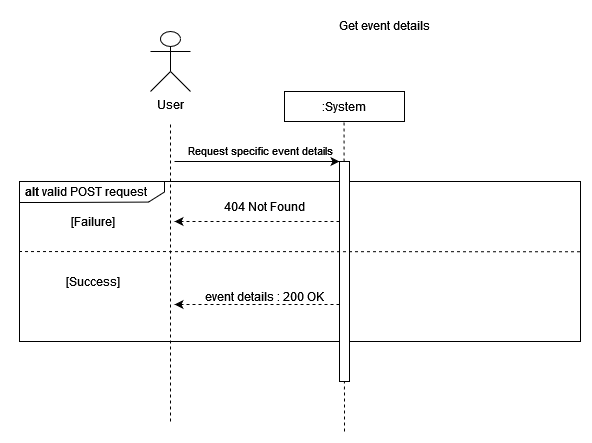

The diagram above was exported from draw.io. Its source (the exported page's mxGraphModel, read from the mxfile embedded in the PNG):
<mxGraphModel dx="1422" dy="752" grid="1" gridSize="10" guides="1" tooltips="1" connect="1" arrows="1" fold="1" page="1" pageScale="1" pageWidth="827" pageHeight="1169" math="0" shadow="0">
  <root>
    <mxCell id="4HSgDIZtA6sDlqXGPJbc-0" />
    <mxCell id="4HSgDIZtA6sDlqXGPJbc-1" parent="4HSgDIZtA6sDlqXGPJbc-0" />
    <mxCell id="DWPQfSuZuz8AbVc7GBy1-0" value="" style="verticalLabelPosition=bottom;verticalAlign=top;html=1;shape=mxgraph.basic.rect;fillColor2=none;strokeWidth=1;size=20;indent=5;" parent="4HSgDIZtA6sDlqXGPJbc-1" vertex="1">
      <mxGeometry x="49" y="180" width="561" height="160" as="geometry" />
    </mxCell>
    <mxCell id="4HSgDIZtA6sDlqXGPJbc-2" value="" style="endArrow=none;dashed=1;html=1;rounded=0;" parent="4HSgDIZtA6sDlqXGPJbc-1" edge="1">
      <mxGeometry width="50" height="50" relative="1" as="geometry">
        <mxPoint x="200" y="420" as="sourcePoint" />
        <mxPoint x="200" y="120" as="targetPoint" />
      </mxGeometry>
    </mxCell>
    <mxCell id="4HSgDIZtA6sDlqXGPJbc-3" value=":System" style="rounded=0;whiteSpace=wrap;html=1;" parent="4HSgDIZtA6sDlqXGPJbc-1" vertex="1">
      <mxGeometry x="314" y="90" width="120" height="30" as="geometry" />
    </mxCell>
    <mxCell id="4HSgDIZtA6sDlqXGPJbc-4" value="" style="endArrow=none;dashed=1;html=1;rounded=0;" parent="4HSgDIZtA6sDlqXGPJbc-1" edge="1">
      <mxGeometry width="50" height="50" relative="1" as="geometry">
        <mxPoint x="374" y="430" as="sourcePoint" />
        <mxPoint x="373.5" y="120" as="targetPoint" />
      </mxGeometry>
    </mxCell>
    <mxCell id="4HSgDIZtA6sDlqXGPJbc-5" value="" style="endArrow=classic;html=1;rounded=0;entryX=0;entryY=0;entryDx=0;entryDy=0;" parent="4HSgDIZtA6sDlqXGPJbc-1" edge="1">
      <mxGeometry width="50" height="50" relative="1" as="geometry">
        <mxPoint x="204" y="160" as="sourcePoint" />
        <mxPoint x="369" y="160" as="targetPoint" />
      </mxGeometry>
    </mxCell>
    <mxCell id="4HSgDIZtA6sDlqXGPJbc-6" value="&lt;div&gt;Request specific event details&lt;/div&gt;" style="edgeLabel;html=1;align=center;verticalAlign=middle;resizable=0;points=[];" parent="4HSgDIZtA6sDlqXGPJbc-5" connectable="0" vertex="1">
      <mxGeometry x="-0.2" y="2" relative="1" as="geometry">
        <mxPoint x="19" y="-10" as="offset" />
      </mxGeometry>
    </mxCell>
    <mxCell id="4HSgDIZtA6sDlqXGPJbc-7" value="" style="rounded=0;whiteSpace=wrap;html=1;" parent="4HSgDIZtA6sDlqXGPJbc-1" vertex="1">
      <mxGeometry x="369" y="160" width="10" height="220" as="geometry" />
    </mxCell>
    <mxCell id="4HSgDIZtA6sDlqXGPJbc-8" value="" style="endArrow=classic;html=1;rounded=0;exitX=0;exitY=0.75;exitDx=0;exitDy=0;dashed=1;" parent="4HSgDIZtA6sDlqXGPJbc-1" edge="1">
      <mxGeometry width="50" height="50" relative="1" as="geometry">
        <mxPoint x="369" y="220" as="sourcePoint" />
        <mxPoint x="204" y="220" as="targetPoint" />
      </mxGeometry>
    </mxCell>
    <mxCell id="4HSgDIZtA6sDlqXGPJbc-9" value="event details : 200 OK" style="text;html=1;align=center;verticalAlign=middle;resizable=0;points=[];autosize=1;strokeColor=none;fillColor=none;" parent="4HSgDIZtA6sDlqXGPJbc-1" vertex="1">
      <mxGeometry x="224" y="280" width="140" height="30" as="geometry" />
    </mxCell>
    <mxCell id="4HSgDIZtA6sDlqXGPJbc-10" value="User" style="shape=umlActor;verticalLabelPosition=bottom;verticalAlign=top;html=1;outlineConnect=0;" parent="4HSgDIZtA6sDlqXGPJbc-1" vertex="1">
      <mxGeometry x="180" y="30" width="40" height="60" as="geometry" />
    </mxCell>
    <mxCell id="4HSgDIZtA6sDlqXGPJbc-11" value="&lt;div&gt;Get event details&lt;/div&gt;" style="text;html=1;align=center;verticalAlign=middle;resizable=0;points=[];autosize=1;strokeColor=none;fillColor=none;" parent="4HSgDIZtA6sDlqXGPJbc-1" vertex="1">
      <mxGeometry x="359" y="9" width="110" height="30" as="geometry" />
    </mxCell>
    <mxCell id="DWPQfSuZuz8AbVc7GBy1-1" value="" style="verticalLabelPosition=bottom;verticalAlign=top;html=1;shape=mxgraph.basic.polygon;polyCoords=[[0,0],[1,0],[1,0.25],[1,0.5],[0.89,0.98],[0.25,1],[0,1],[0,0.25]];polyline=0;" parent="4HSgDIZtA6sDlqXGPJbc-1" vertex="1">
      <mxGeometry x="49" y="180" width="145" height="21" as="geometry" />
    </mxCell>
    <mxCell id="DWPQfSuZuz8AbVc7GBy1-2" value="&lt;b&gt;alt&lt;/b&gt; valid POST request" style="text;html=1;align=center;verticalAlign=middle;resizable=0;points=[];autosize=1;strokeColor=none;fillColor=none;" parent="4HSgDIZtA6sDlqXGPJbc-1" vertex="1">
      <mxGeometry x="40" y="175" width="150" height="30" as="geometry" />
    </mxCell>
    <mxCell id="DWPQfSuZuz8AbVc7GBy1-3" value="[Failure]" style="text;html=1;align=center;verticalAlign=middle;resizable=0;points=[];autosize=1;strokeColor=none;fillColor=none;" parent="4HSgDIZtA6sDlqXGPJbc-1" vertex="1">
      <mxGeometry x="91.5" y="210" width="60" height="20" as="geometry" />
    </mxCell>
    <mxCell id="DWPQfSuZuz8AbVc7GBy1-4" value="" style="endArrow=none;dashed=1;html=1;rounded=0;fontSize=12;exitX=0.999;exitY=0.439;exitDx=0;exitDy=0;exitPerimeter=0;" parent="4HSgDIZtA6sDlqXGPJbc-1" source="DWPQfSuZuz8AbVc7GBy1-0" edge="1">
      <mxGeometry width="50" height="50" relative="1" as="geometry">
        <mxPoint x="550" y="250" as="sourcePoint" />
        <mxPoint x="49" y="250" as="targetPoint" />
      </mxGeometry>
    </mxCell>
    <mxCell id="DWPQfSuZuz8AbVc7GBy1-5" value="[Success]" style="text;html=1;align=center;verticalAlign=middle;resizable=0;points=[];autosize=1;strokeColor=none;fillColor=none;" parent="4HSgDIZtA6sDlqXGPJbc-1" vertex="1">
      <mxGeometry x="86.5" y="270" width="70" height="20" as="geometry" />
    </mxCell>
    <mxCell id="DWPQfSuZuz8AbVc7GBy1-8" value="" style="endArrow=classic;html=1;rounded=0;exitX=0;exitY=0.75;exitDx=0;exitDy=0;dashed=1;" parent="4HSgDIZtA6sDlqXGPJbc-1" edge="1">
      <mxGeometry width="50" height="50" relative="1" as="geometry">
        <mxPoint x="369" y="303" as="sourcePoint" />
        <mxPoint x="204" y="303" as="targetPoint" />
      </mxGeometry>
    </mxCell>
    <mxCell id="DWPQfSuZuz8AbVc7GBy1-15" value="404 Not Found" style="text;html=1;align=center;verticalAlign=middle;resizable=0;points=[];autosize=1;strokeColor=none;fillColor=none;" parent="4HSgDIZtA6sDlqXGPJbc-1" vertex="1">
      <mxGeometry x="244" y="190" width="100" height="30" as="geometry" />
    </mxCell>
  </root>
</mxGraphModel>